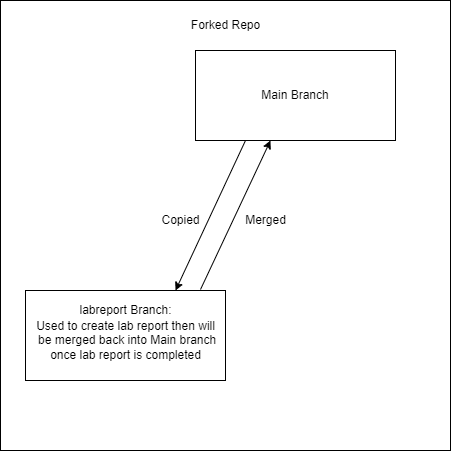

The diagram above was exported from draw.io. Its source (the exported page's mxGraphModel, read from the mxfile embedded in the PNG):
<mxGraphModel dx="460" dy="752" grid="1" gridSize="10" guides="1" tooltips="1" connect="1" arrows="1" fold="1" page="1" pageScale="1" pageWidth="850" pageHeight="1100" math="0" shadow="0">
  <root>
    <mxCell id="0" />
    <mxCell id="1" parent="0" />
    <mxCell id="To5H0YHWAASizpD1wV8o-1" value="" style="whiteSpace=wrap;html=1;aspect=fixed;fontSize=12;" vertex="1" parent="1">
      <mxGeometry x="140" y="90" width="450" height="450" as="geometry" />
    </mxCell>
    <mxCell id="To5H0YHWAASizpD1wV8o-2" value="&lt;font style=&quot;font-size: 12px&quot;&gt;Main Branch&lt;/font&gt;" style="rounded=0;whiteSpace=wrap;html=1;" vertex="1" parent="1">
      <mxGeometry x="335" y="140" width="200" height="90" as="geometry" />
    </mxCell>
    <mxCell id="To5H0YHWAASizpD1wV8o-3" value="" style="rounded=0;whiteSpace=wrap;html=1;" vertex="1" parent="1">
      <mxGeometry x="165" y="380" width="200" height="90" as="geometry" />
    </mxCell>
    <mxCell id="To5H0YHWAASizpD1wV8o-4" value="" style="endArrow=classic;html=1;rounded=0;fontSize=12;exitX=0.25;exitY=1;exitDx=0;exitDy=0;entryX=0.75;entryY=0;entryDx=0;entryDy=0;" edge="1" parent="1" source="To5H0YHWAASizpD1wV8o-2" target="To5H0YHWAASizpD1wV8o-3">
      <mxGeometry width="50" height="50" relative="1" as="geometry">
        <mxPoint x="320" y="420" as="sourcePoint" />
        <mxPoint x="370" y="370" as="targetPoint" />
      </mxGeometry>
    </mxCell>
    <mxCell id="To5H0YHWAASizpD1wV8o-6" value="labreport Branch:" style="text;html=1;align=center;verticalAlign=middle;resizable=0;points=[];autosize=1;strokeColor=none;fillColor=none;fontSize=12;" vertex="1" parent="1">
      <mxGeometry x="210" y="390" width="110" height="20" as="geometry" />
    </mxCell>
    <mxCell id="To5H0YHWAASizpD1wV8o-7" value="Copied" style="text;html=1;align=center;verticalAlign=middle;resizable=0;points=[];autosize=1;strokeColor=none;fillColor=none;fontSize=12;" vertex="1" parent="1">
      <mxGeometry x="295" y="300" width="50" height="20" as="geometry" />
    </mxCell>
    <mxCell id="To5H0YHWAASizpD1wV8o-8" value="" style="endArrow=classic;html=1;rounded=0;fontSize=12;entryX=0.375;entryY=1;entryDx=0;entryDy=0;entryPerimeter=0;exitX=0.875;exitY=-0.011;exitDx=0;exitDy=0;exitPerimeter=0;" edge="1" parent="1" source="To5H0YHWAASizpD1wV8o-3" target="To5H0YHWAASizpD1wV8o-2">
      <mxGeometry width="50" height="50" relative="1" as="geometry">
        <mxPoint x="320" y="420" as="sourcePoint" />
        <mxPoint x="370" y="370" as="targetPoint" />
      </mxGeometry>
    </mxCell>
    <mxCell id="To5H0YHWAASizpD1wV8o-9" value="Merged" style="text;html=1;align=center;verticalAlign=middle;resizable=0;points=[];autosize=1;strokeColor=none;fillColor=none;fontSize=12;" vertex="1" parent="1">
      <mxGeometry x="375" y="300" width="60" height="20" as="geometry" />
    </mxCell>
    <mxCell id="To5H0YHWAASizpD1wV8o-12" value="Used to create lab report then will&lt;br&gt;&amp;nbsp;be merged back into Main branch&lt;br&gt;once lab report is completed" style="text;html=1;align=center;verticalAlign=middle;resizable=0;points=[];autosize=1;strokeColor=none;fillColor=none;fontSize=12;" vertex="1" parent="1">
      <mxGeometry x="165" y="405" width="200" height="50" as="geometry" />
    </mxCell>
    <mxCell id="To5H0YHWAASizpD1wV8o-13" value="Forked Repo" style="text;html=1;align=center;verticalAlign=middle;resizable=0;points=[];autosize=1;strokeColor=none;fillColor=none;fontSize=12;" vertex="1" parent="1">
      <mxGeometry x="325" y="105" width="80" height="20" as="geometry" />
    </mxCell>
  </root>
</mxGraphModel>